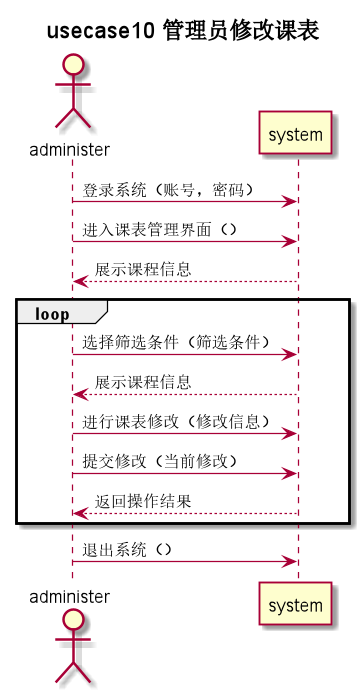

The diagram above was rendered by PlantUML. Its source (embedded in the PNG):
@startuml
title usecase10 **管理员修改课表**
actor administer as u
u -> system: 登录系统（账号，密码）
u -> system: 进入课表管理界面（）
system --> u: 展示课程信息

group loop
u -> system: 选择筛选条件（筛选条件）
system --> u: 展示课程信息
u -> system: 进行课表修改（修改信息）
u -> system: 提交修改（当前修改）
system --> u: 返回操作结果
end
u -> system: 退出系统（）
@enduml